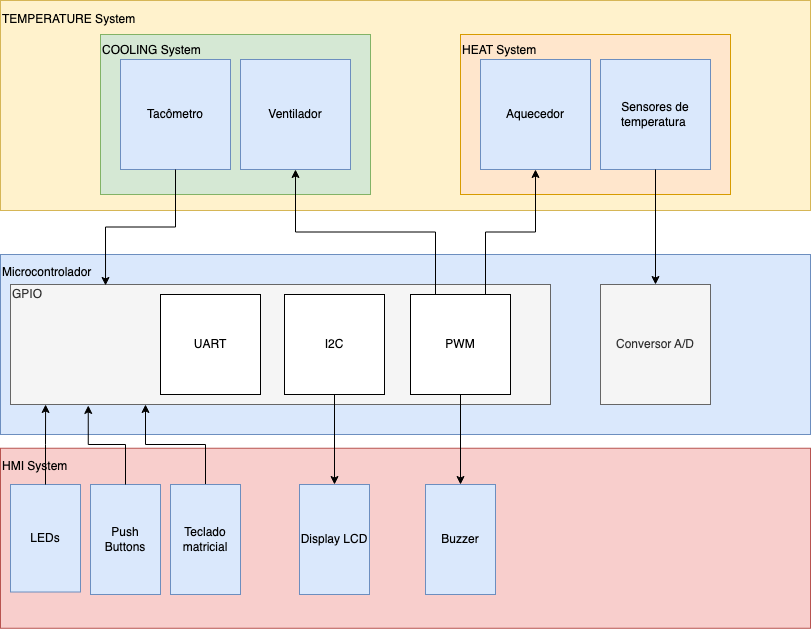

The diagram above was exported from draw.io. Its source (the exported page's mxGraphModel, read from the mxfile embedded in the PNG):
<mxGraphModel dx="993" dy="675" grid="1" gridSize="10" guides="1" tooltips="1" connect="1" arrows="1" fold="1" page="1" pageScale="1" pageWidth="827" pageHeight="1169" math="0" shadow="0">
  <root>
    <mxCell id="0" />
    <mxCell id="1" parent="0" />
    <mxCell id="QmwXeagPtkmKlOgPUKX2-50" value="HMI System&lt;div&gt;&lt;br&gt;&lt;/div&gt;&lt;div&gt;&lt;br&gt;&lt;/div&gt;&lt;div&gt;&lt;br&gt;&lt;/div&gt;&lt;div&gt;&lt;br&gt;&lt;/div&gt;&lt;div&gt;&lt;br&gt;&lt;/div&gt;&lt;div&gt;&lt;br&gt;&lt;/div&gt;&lt;div&gt;&lt;br&gt;&lt;/div&gt;&lt;div&gt;&lt;br&gt;&lt;/div&gt;&lt;div&gt;&lt;br&gt;&lt;/div&gt;&lt;div&gt;&lt;br&gt;&lt;/div&gt;" style="rounded=0;whiteSpace=wrap;html=1;align=left;fillColor=#f8cecc;strokeColor=#b85450;" parent="1" vertex="1">
      <mxGeometry x="10" y="453.75" width="810" height="180" as="geometry" />
    </mxCell>
    <mxCell id="QmwXeagPtkmKlOgPUKX2-49" value="TEMPERATURE System&lt;div&gt;&lt;br&gt;&lt;/div&gt;&lt;div&gt;&lt;br&gt;&lt;/div&gt;&lt;div&gt;&lt;br&gt;&lt;/div&gt;&lt;div&gt;&lt;br&gt;&lt;/div&gt;&lt;div&gt;&lt;br&gt;&lt;/div&gt;&lt;div&gt;&lt;br&gt;&lt;/div&gt;&lt;div&gt;&lt;br&gt;&lt;/div&gt;&lt;div&gt;&lt;br&gt;&lt;/div&gt;&lt;div&gt;&lt;br&gt;&lt;/div&gt;&lt;div&gt;&lt;br&gt;&lt;/div&gt;&lt;div&gt;&lt;br&gt;&lt;/div&gt;&lt;div&gt;&lt;br&gt;&lt;/div&gt;" style="rounded=0;whiteSpace=wrap;html=1;fillColor=#fff2cc;strokeColor=#d6b656;align=left;" parent="1" vertex="1">
      <mxGeometry x="10" y="6" width="810" height="210" as="geometry" />
    </mxCell>
    <mxCell id="QmwXeagPtkmKlOgPUKX2-13" value="Microcontrolador&lt;div&gt;&lt;br&gt;&lt;/div&gt;&lt;div&gt;&lt;br&gt;&lt;/div&gt;&lt;div&gt;&lt;br&gt;&lt;/div&gt;&lt;div&gt;&lt;br&gt;&lt;/div&gt;&lt;div&gt;&lt;br&gt;&lt;/div&gt;&lt;div&gt;&lt;br&gt;&lt;/div&gt;&lt;div&gt;&lt;br&gt;&lt;/div&gt;&lt;div&gt;&lt;br&gt;&lt;/div&gt;&lt;div&gt;&lt;br&gt;&lt;/div&gt;&lt;div&gt;&lt;br&gt;&lt;/div&gt;" style="rounded=0;whiteSpace=wrap;html=1;fillColor=#dae8fc;strokeColor=#6c8ebf;align=left;" parent="1" vertex="1">
      <mxGeometry x="10" y="260" width="810" height="180" as="geometry" />
    </mxCell>
    <mxCell id="QmwXeagPtkmKlOgPUKX2-15" value="COOLING System&lt;div&gt;&lt;div&gt;&lt;br&gt;&lt;/div&gt;&lt;div&gt;&lt;br&gt;&lt;/div&gt;&lt;div&gt;&lt;br&gt;&lt;/div&gt;&lt;div&gt;&lt;br&gt;&lt;/div&gt;&lt;div&gt;&lt;br&gt;&lt;/div&gt;&lt;div&gt;&lt;br&gt;&lt;/div&gt;&lt;div&gt;&lt;br&gt;&lt;/div&gt;&lt;div&gt;&lt;br&gt;&lt;/div&gt;&lt;div&gt;&lt;br&gt;&lt;/div&gt;&lt;/div&gt;" style="rounded=0;whiteSpace=wrap;html=1;fillColor=#d5e8d4;strokeColor=#82b366;align=left;" parent="1" vertex="1">
      <mxGeometry x="110" y="40" width="270" height="160" as="geometry" />
    </mxCell>
    <mxCell id="QmwXeagPtkmKlOgPUKX2-1" value="Ventilador" style="whiteSpace=wrap;html=1;aspect=fixed;fillColor=#dae8fc;strokeColor=#6c8ebf;" parent="1" vertex="1">
      <mxGeometry x="250" y="65" width="110" height="110" as="geometry" />
    </mxCell>
    <mxCell id="QmwXeagPtkmKlOgPUKX2-2" value="LEDs" style="whiteSpace=wrap;html=1;fillColor=#dae8fc;strokeColor=#6c8ebf;resizeWidth=1;resizeHeight=1;imageAspect=0;imageHeight=14;direction=south;" parent="1" vertex="1">
      <mxGeometry x="20" y="490" width="70" height="107.5" as="geometry" />
    </mxCell>
    <mxCell id="QmwXeagPtkmKlOgPUKX2-3" value="Push Buttons" style="whiteSpace=wrap;html=1;fillColor=#dae8fc;strokeColor=#6c8ebf;" parent="1" vertex="1">
      <mxGeometry x="100" y="490" width="70" height="110" as="geometry" />
    </mxCell>
    <mxCell id="QmwXeagPtkmKlOgPUKX2-6" value="Tacômetro" style="whiteSpace=wrap;html=1;aspect=fixed;fillColor=#dae8fc;strokeColor=#6c8ebf;" parent="1" vertex="1">
      <mxGeometry x="130" y="65" width="110" height="110" as="geometry" />
    </mxCell>
    <mxCell id="QmwXeagPtkmKlOgPUKX2-7" value="Display LCD" style="whiteSpace=wrap;html=1;fillColor=#dae8fc;strokeColor=#6c8ebf;" parent="1" vertex="1">
      <mxGeometry x="309" y="490" width="70" height="110" as="geometry" />
    </mxCell>
    <mxCell id="QmwXeagPtkmKlOgPUKX2-46" style="edgeStyle=orthogonalEdgeStyle;rounded=0;orthogonalLoop=1;jettySize=auto;html=1;exitX=0.5;exitY=0;exitDx=0;exitDy=0;entryX=0.25;entryY=1;entryDx=0;entryDy=0;" parent="1" source="QmwXeagPtkmKlOgPUKX2-8" target="QmwXeagPtkmKlOgPUKX2-30" edge="1">
      <mxGeometry relative="1" as="geometry" />
    </mxCell>
    <mxCell id="QmwXeagPtkmKlOgPUKX2-8" value="Teclado matricial" style="whiteSpace=wrap;html=1;fillColor=#dae8fc;strokeColor=#6c8ebf;" parent="1" vertex="1">
      <mxGeometry x="180" y="490" width="70" height="110" as="geometry" />
    </mxCell>
    <mxCell id="QmwXeagPtkmKlOgPUKX2-10" value="Buzzer" style="whiteSpace=wrap;html=1;;fillColor=#dae8fc;strokeColor=#6c8ebf;" parent="1" vertex="1">
      <mxGeometry x="435" y="490" width="70" height="110" as="geometry" />
    </mxCell>
    <mxCell id="QmwXeagPtkmKlOgPUKX2-16" value="" style="group" parent="1" connectable="0" vertex="1">
      <mxGeometry x="490" y="65" width="250" height="135" as="geometry" />
    </mxCell>
    <mxCell id="QmwXeagPtkmKlOgPUKX2-18" value="HEAT System&lt;div&gt;&lt;br&gt;&lt;/div&gt;&lt;div&gt;&lt;br&gt;&lt;/div&gt;&lt;div&gt;&lt;br&gt;&lt;/div&gt;&lt;div&gt;&lt;br&gt;&lt;/div&gt;&lt;div&gt;&lt;br&gt;&lt;/div&gt;&lt;div&gt;&lt;br&gt;&lt;/div&gt;&lt;div&gt;&lt;br&gt;&lt;/div&gt;&lt;div&gt;&lt;br&gt;&lt;/div&gt;&lt;div&gt;&lt;br&gt;&lt;/div&gt;" style="rounded=0;whiteSpace=wrap;html=1;fillColor=#ffe6cc;strokeColor=#d79b00;align=left;" parent="QmwXeagPtkmKlOgPUKX2-16" vertex="1">
      <mxGeometry x="-20" y="-25" width="270" height="160" as="geometry" />
    </mxCell>
    <mxCell id="QmwXeagPtkmKlOgPUKX2-4" value="Sensores de temperatura&amp;nbsp;" style="whiteSpace=wrap;html=1;aspect=fixed;fillColor=#dae8fc;strokeColor=#6c8ebf;" parent="QmwXeagPtkmKlOgPUKX2-16" vertex="1">
      <mxGeometry x="120" width="110" height="110" as="geometry" />
    </mxCell>
    <mxCell id="QmwXeagPtkmKlOgPUKX2-5" value="Aquecedor" style="whiteSpace=wrap;html=1;aspect=fixed;fillColor=#dae8fc;strokeColor=#6c8ebf;" parent="QmwXeagPtkmKlOgPUKX2-16" vertex="1">
      <mxGeometry width="110" height="110" as="geometry" />
    </mxCell>
    <mxCell id="QmwXeagPtkmKlOgPUKX2-22" value="Conversor A/D" style="rounded=0;whiteSpace=wrap;html=1;fillColor=#f5f5f5;fontColor=#333333;strokeColor=#666666;" parent="1" vertex="1">
      <mxGeometry x="610" y="290" width="110" height="120" as="geometry" />
    </mxCell>
    <mxCell id="QmwXeagPtkmKlOgPUKX2-29" value="" style="group" parent="1" connectable="0" vertex="1">
      <mxGeometry x="130" y="290" width="430" height="120" as="geometry" />
    </mxCell>
    <mxCell id="QmwXeagPtkmKlOgPUKX2-30" value="GPIO&lt;div&gt;&lt;br&gt;&lt;/div&gt;&lt;div&gt;&lt;br&gt;&lt;/div&gt;&lt;div&gt;&lt;br&gt;&lt;/div&gt;&lt;div&gt;&lt;br&gt;&lt;/div&gt;&lt;div&gt;&lt;br&gt;&lt;/div&gt;&lt;div&gt;&lt;br&gt;&lt;/div&gt;&lt;div&gt;&lt;br&gt;&lt;/div&gt;" style="rounded=0;whiteSpace=wrap;html=1;fillColor=#f5f5f5;fontColor=#333333;strokeColor=#666666;align=left;" parent="QmwXeagPtkmKlOgPUKX2-29" vertex="1">
      <mxGeometry x="-110" width="540" height="120" as="geometry" />
    </mxCell>
    <mxCell id="QmwXeagPtkmKlOgPUKX2-31" value="PWM" style="rounded=0;whiteSpace=wrap;html=1;" parent="QmwXeagPtkmKlOgPUKX2-29" vertex="1">
      <mxGeometry x="290" y="10" width="100" height="100" as="geometry" />
    </mxCell>
    <mxCell id="QmwXeagPtkmKlOgPUKX2-32" value="I2C" style="rounded=0;whiteSpace=wrap;html=1;" parent="QmwXeagPtkmKlOgPUKX2-29" vertex="1">
      <mxGeometry x="164" y="10" width="100" height="100" as="geometry" />
    </mxCell>
    <mxCell id="QmwXeagPtkmKlOgPUKX2-33" value="UART" style="rounded=0;whiteSpace=wrap;html=1;" parent="QmwXeagPtkmKlOgPUKX2-29" vertex="1">
      <mxGeometry x="40" y="10" width="100" height="100" as="geometry" />
    </mxCell>
    <mxCell id="QmwXeagPtkmKlOgPUKX2-39" style="edgeStyle=orthogonalEdgeStyle;rounded=0;orthogonalLoop=1;jettySize=auto;html=1;exitX=0.5;exitY=1;exitDx=0;exitDy=0;entryX=0.176;entryY=0.008;entryDx=0;entryDy=0;entryPerimeter=0;" parent="1" source="QmwXeagPtkmKlOgPUKX2-6" target="QmwXeagPtkmKlOgPUKX2-30" edge="1">
      <mxGeometry relative="1" as="geometry" />
    </mxCell>
    <mxCell id="QmwXeagPtkmKlOgPUKX2-40" style="edgeStyle=orthogonalEdgeStyle;rounded=0;orthogonalLoop=1;jettySize=auto;html=1;exitX=0.5;exitY=1;exitDx=0;exitDy=0;entryX=0.5;entryY=0;entryDx=0;entryDy=0;" parent="1" source="QmwXeagPtkmKlOgPUKX2-4" target="QmwXeagPtkmKlOgPUKX2-22" edge="1">
      <mxGeometry relative="1" as="geometry" />
    </mxCell>
    <mxCell id="QmwXeagPtkmKlOgPUKX2-42" style="edgeStyle=orthogonalEdgeStyle;rounded=0;orthogonalLoop=1;jettySize=auto;html=1;exitX=0.75;exitY=0;exitDx=0;exitDy=0;entryX=0.5;entryY=1;entryDx=0;entryDy=0;" parent="1" source="QmwXeagPtkmKlOgPUKX2-31" target="QmwXeagPtkmKlOgPUKX2-5" edge="1">
      <mxGeometry relative="1" as="geometry" />
    </mxCell>
    <mxCell id="QmwXeagPtkmKlOgPUKX2-43" style="edgeStyle=orthogonalEdgeStyle;rounded=0;orthogonalLoop=1;jettySize=auto;html=1;exitX=0.25;exitY=0;exitDx=0;exitDy=0;" parent="1" source="QmwXeagPtkmKlOgPUKX2-31" target="QmwXeagPtkmKlOgPUKX2-1" edge="1">
      <mxGeometry relative="1" as="geometry" />
    </mxCell>
    <mxCell id="QmwXeagPtkmKlOgPUKX2-44" style="edgeStyle=orthogonalEdgeStyle;rounded=0;orthogonalLoop=1;jettySize=auto;html=1;exitX=0.5;exitY=1;exitDx=0;exitDy=0;entryX=0.5;entryY=0;entryDx=0;entryDy=0;" parent="1" source="QmwXeagPtkmKlOgPUKX2-31" target="QmwXeagPtkmKlOgPUKX2-10" edge="1">
      <mxGeometry relative="1" as="geometry" />
    </mxCell>
    <mxCell id="QmwXeagPtkmKlOgPUKX2-45" style="edgeStyle=orthogonalEdgeStyle;rounded=0;orthogonalLoop=1;jettySize=auto;html=1;exitX=0.5;exitY=1;exitDx=0;exitDy=0;entryX=0.5;entryY=0;entryDx=0;entryDy=0;" parent="1" source="QmwXeagPtkmKlOgPUKX2-32" target="QmwXeagPtkmKlOgPUKX2-7" edge="1">
      <mxGeometry relative="1" as="geometry" />
    </mxCell>
    <mxCell id="QmwXeagPtkmKlOgPUKX2-47" style="edgeStyle=orthogonalEdgeStyle;rounded=0;orthogonalLoop=1;jettySize=auto;html=1;exitX=0.5;exitY=0;exitDx=0;exitDy=0;entryX=0.144;entryY=1.008;entryDx=0;entryDy=0;entryPerimeter=0;" parent="1" source="QmwXeagPtkmKlOgPUKX2-3" target="QmwXeagPtkmKlOgPUKX2-30" edge="1">
      <mxGeometry relative="1" as="geometry" />
    </mxCell>
    <mxCell id="QmwXeagPtkmKlOgPUKX2-48" style="edgeStyle=orthogonalEdgeStyle;rounded=0;orthogonalLoop=1;jettySize=auto;html=1;exitX=0;exitY=0.5;exitDx=0;exitDy=0;entryX=0.065;entryY=1;entryDx=0;entryDy=0;entryPerimeter=0;" parent="1" source="QmwXeagPtkmKlOgPUKX2-2" target="QmwXeagPtkmKlOgPUKX2-30" edge="1">
      <mxGeometry relative="1" as="geometry" />
    </mxCell>
  </root>
</mxGraphModel>